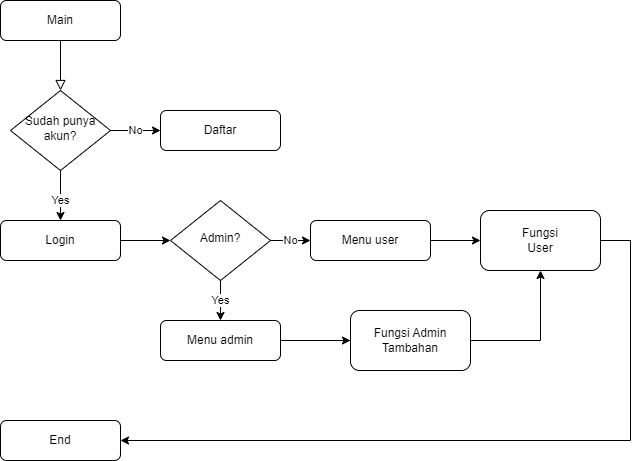

The diagram above was exported from draw.io. Its source (the exported page's mxGraphModel, read from the mxfile embedded in the PNG):
<mxGraphModel dx="1050" dy="566" grid="1" gridSize="10" guides="1" tooltips="1" connect="1" arrows="1" fold="1" page="1" pageScale="1" pageWidth="827" pageHeight="1169" math="0" shadow="0">
  <root>
    <mxCell id="WIyWlLk6GJQsqaUBKTNV-0" />
    <mxCell id="WIyWlLk6GJQsqaUBKTNV-1" parent="WIyWlLk6GJQsqaUBKTNV-0" />
    <mxCell id="WIyWlLk6GJQsqaUBKTNV-2" value="" style="rounded=0;html=1;jettySize=auto;orthogonalLoop=1;fontSize=11;endArrow=block;endFill=0;endSize=8;strokeWidth=1;shadow=0;labelBackgroundColor=none;edgeStyle=orthogonalEdgeStyle;" parent="WIyWlLk6GJQsqaUBKTNV-1" source="WIyWlLk6GJQsqaUBKTNV-3" target="WIyWlLk6GJQsqaUBKTNV-6" edge="1">
      <mxGeometry relative="1" as="geometry" />
    </mxCell>
    <mxCell id="WIyWlLk6GJQsqaUBKTNV-3" value="Main" style="rounded=1;whiteSpace=wrap;html=1;fontSize=12;glass=0;strokeWidth=1;shadow=0;" parent="WIyWlLk6GJQsqaUBKTNV-1" vertex="1">
      <mxGeometry x="160" y="80" width="120" height="40" as="geometry" />
    </mxCell>
    <mxCell id="g5V5CM6KoQY8klbrZwUn-0" value="Yes" style="edgeStyle=orthogonalEdgeStyle;rounded=0;orthogonalLoop=1;jettySize=auto;html=1;entryX=0.5;entryY=0;entryDx=0;entryDy=0;" edge="1" parent="WIyWlLk6GJQsqaUBKTNV-1" source="WIyWlLk6GJQsqaUBKTNV-6" target="WIyWlLk6GJQsqaUBKTNV-12">
      <mxGeometry x="0.2" relative="1" as="geometry">
        <mxPoint as="offset" />
      </mxGeometry>
    </mxCell>
    <mxCell id="g5V5CM6KoQY8klbrZwUn-14" value="No" style="edgeStyle=orthogonalEdgeStyle;rounded=0;orthogonalLoop=1;jettySize=auto;html=1;" edge="1" parent="WIyWlLk6GJQsqaUBKTNV-1" source="WIyWlLk6GJQsqaUBKTNV-6" target="g5V5CM6KoQY8klbrZwUn-3">
      <mxGeometry relative="1" as="geometry" />
    </mxCell>
    <mxCell id="WIyWlLk6GJQsqaUBKTNV-6" value="Sudah punya akun?" style="rhombus;whiteSpace=wrap;html=1;shadow=0;fontFamily=Helvetica;fontSize=12;align=center;strokeWidth=1;spacing=6;spacingTop=-4;" parent="WIyWlLk6GJQsqaUBKTNV-1" vertex="1">
      <mxGeometry x="170" y="170" width="100" height="80" as="geometry" />
    </mxCell>
    <mxCell id="g5V5CM6KoQY8klbrZwUn-5" value="Yes" style="edgeStyle=orthogonalEdgeStyle;rounded=0;orthogonalLoop=1;jettySize=auto;html=1;" edge="1" parent="WIyWlLk6GJQsqaUBKTNV-1" source="WIyWlLk6GJQsqaUBKTNV-10" target="g5V5CM6KoQY8klbrZwUn-4">
      <mxGeometry relative="1" as="geometry" />
    </mxCell>
    <mxCell id="g5V5CM6KoQY8klbrZwUn-7" value="No" style="edgeStyle=orthogonalEdgeStyle;rounded=0;orthogonalLoop=1;jettySize=auto;html=1;" edge="1" parent="WIyWlLk6GJQsqaUBKTNV-1" source="WIyWlLk6GJQsqaUBKTNV-10" target="g5V5CM6KoQY8klbrZwUn-6">
      <mxGeometry relative="1" as="geometry" />
    </mxCell>
    <mxCell id="WIyWlLk6GJQsqaUBKTNV-10" value="Admin?" style="rhombus;whiteSpace=wrap;html=1;shadow=0;fontFamily=Helvetica;fontSize=12;align=center;strokeWidth=1;spacing=6;spacingTop=-4;" parent="WIyWlLk6GJQsqaUBKTNV-1" vertex="1">
      <mxGeometry x="330" y="280" width="100" height="80" as="geometry" />
    </mxCell>
    <mxCell id="WIyWlLk6GJQsqaUBKTNV-11" value="End" style="rounded=1;whiteSpace=wrap;html=1;fontSize=12;glass=0;strokeWidth=1;shadow=0;" parent="WIyWlLk6GJQsqaUBKTNV-1" vertex="1">
      <mxGeometry x="160" y="500" width="120" height="40" as="geometry" />
    </mxCell>
    <mxCell id="g5V5CM6KoQY8klbrZwUn-1" style="edgeStyle=orthogonalEdgeStyle;rounded=0;orthogonalLoop=1;jettySize=auto;html=1;entryX=0;entryY=0.5;entryDx=0;entryDy=0;" edge="1" parent="WIyWlLk6GJQsqaUBKTNV-1" source="WIyWlLk6GJQsqaUBKTNV-12" target="WIyWlLk6GJQsqaUBKTNV-10">
      <mxGeometry relative="1" as="geometry" />
    </mxCell>
    <mxCell id="WIyWlLk6GJQsqaUBKTNV-12" value="Login" style="rounded=1;whiteSpace=wrap;html=1;fontSize=12;glass=0;strokeWidth=1;shadow=0;" parent="WIyWlLk6GJQsqaUBKTNV-1" vertex="1">
      <mxGeometry x="160" y="300" width="120" height="40" as="geometry" />
    </mxCell>
    <mxCell id="g5V5CM6KoQY8klbrZwUn-3" value="Daftar" style="rounded=1;whiteSpace=wrap;html=1;fontSize=12;glass=0;strokeWidth=1;shadow=0;" vertex="1" parent="WIyWlLk6GJQsqaUBKTNV-1">
      <mxGeometry x="320" y="190" width="120" height="40" as="geometry" />
    </mxCell>
    <mxCell id="g5V5CM6KoQY8klbrZwUn-11" value="" style="edgeStyle=orthogonalEdgeStyle;rounded=0;orthogonalLoop=1;jettySize=auto;html=1;" edge="1" parent="WIyWlLk6GJQsqaUBKTNV-1" source="g5V5CM6KoQY8klbrZwUn-4" target="g5V5CM6KoQY8klbrZwUn-10">
      <mxGeometry relative="1" as="geometry" />
    </mxCell>
    <mxCell id="g5V5CM6KoQY8klbrZwUn-12" style="edgeStyle=orthogonalEdgeStyle;rounded=0;orthogonalLoop=1;jettySize=auto;html=1;entryX=0.5;entryY=1;entryDx=0;entryDy=0;" edge="1" parent="WIyWlLk6GJQsqaUBKTNV-1" source="g5V5CM6KoQY8klbrZwUn-4" target="g5V5CM6KoQY8klbrZwUn-8">
      <mxGeometry relative="1" as="geometry" />
    </mxCell>
    <mxCell id="g5V5CM6KoQY8klbrZwUn-4" value="Menu admin" style="rounded=1;whiteSpace=wrap;html=1;fontSize=12;glass=0;strokeWidth=1;shadow=0;" vertex="1" parent="WIyWlLk6GJQsqaUBKTNV-1">
      <mxGeometry x="320" y="400" width="120" height="40" as="geometry" />
    </mxCell>
    <mxCell id="g5V5CM6KoQY8klbrZwUn-9" value="" style="edgeStyle=orthogonalEdgeStyle;rounded=0;orthogonalLoop=1;jettySize=auto;html=1;" edge="1" parent="WIyWlLk6GJQsqaUBKTNV-1" source="g5V5CM6KoQY8klbrZwUn-6" target="g5V5CM6KoQY8klbrZwUn-8">
      <mxGeometry relative="1" as="geometry" />
    </mxCell>
    <mxCell id="g5V5CM6KoQY8klbrZwUn-6" value="Menu user" style="rounded=1;whiteSpace=wrap;html=1;fontSize=12;glass=0;strokeWidth=1;shadow=0;" vertex="1" parent="WIyWlLk6GJQsqaUBKTNV-1">
      <mxGeometry x="470" y="300" width="120" height="40" as="geometry" />
    </mxCell>
    <mxCell id="g5V5CM6KoQY8klbrZwUn-13" style="edgeStyle=orthogonalEdgeStyle;rounded=0;orthogonalLoop=1;jettySize=auto;html=1;entryX=1;entryY=0.5;entryDx=0;entryDy=0;" edge="1" parent="WIyWlLk6GJQsqaUBKTNV-1" source="g5V5CM6KoQY8klbrZwUn-8" target="WIyWlLk6GJQsqaUBKTNV-11">
      <mxGeometry relative="1" as="geometry">
        <Array as="points">
          <mxPoint x="790" y="320" />
          <mxPoint x="790" y="520" />
        </Array>
      </mxGeometry>
    </mxCell>
    <mxCell id="g5V5CM6KoQY8klbrZwUn-8" value="Fungsi&lt;br&gt;User" style="whiteSpace=wrap;html=1;rounded=1;glass=0;strokeWidth=1;shadow=0;" vertex="1" parent="WIyWlLk6GJQsqaUBKTNV-1">
      <mxGeometry x="640" y="290" width="120" height="60" as="geometry" />
    </mxCell>
    <mxCell id="g5V5CM6KoQY8klbrZwUn-10" value="Fungsi Admin&lt;br&gt;Tambahan" style="whiteSpace=wrap;html=1;rounded=1;glass=0;strokeWidth=1;shadow=0;" vertex="1" parent="WIyWlLk6GJQsqaUBKTNV-1">
      <mxGeometry x="510" y="390" width="120" height="60" as="geometry" />
    </mxCell>
  </root>
</mxGraphModel>